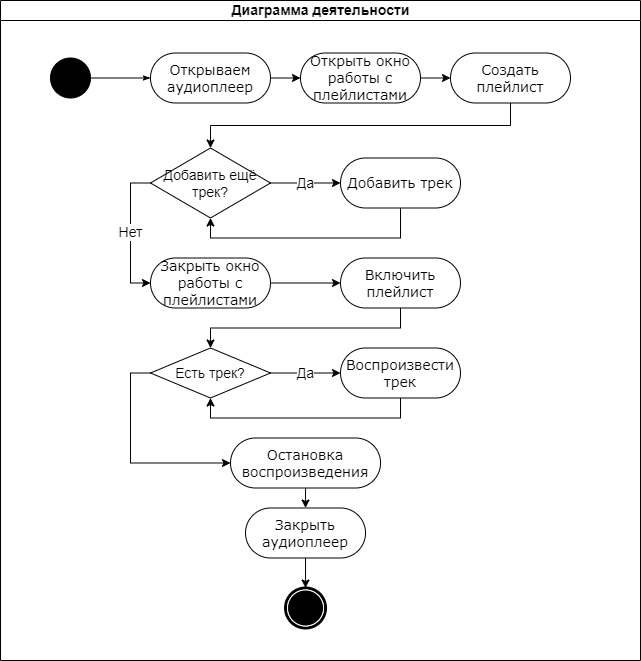

The diagram above was exported from draw.io. Its source (the exported page's mxGraphModel, read from the mxfile embedded in the PNG):
<mxGraphModel dx="3449" dy="2079" grid="1" gridSize="10" guides="1" tooltips="1" connect="1" arrows="1" fold="1" page="1" pageScale="1" pageWidth="850" pageHeight="1100" background="none" math="0" shadow="0">
  <root>
    <mxCell id="0" />
    <mxCell id="1" parent="0" />
    <mxCell id="1c1d494c118603dd-4" value="Диаграмма деятельности" style="swimlane;html=1;startSize=20;fontSize=14;" parent="1" vertex="1">
      <mxGeometry x="-950" y="-10" width="640" height="660" as="geometry" />
    </mxCell>
    <mxCell id="1c1d494c118603dd-27" style="edgeStyle=orthogonalEdgeStyle;rounded=0;html=1;labelBackgroundColor=none;startArrow=none;startFill=0;startSize=5;endArrow=classicThin;endFill=1;endSize=5;jettySize=auto;orthogonalLoop=1;strokeWidth=1;fontFamily=Verdana;fontSize=14;" parent="1c1d494c118603dd-4" source="60571a20871a0731-4" target="60571a20871a0731-8" edge="1">
      <mxGeometry relative="1" as="geometry" />
    </mxCell>
    <mxCell id="60571a20871a0731-4" value="" style="ellipse;whiteSpace=wrap;html=1;rounded=0;shadow=0;comic=0;labelBackgroundColor=none;strokeWidth=1;fillColor=#000000;fontFamily=Verdana;fontSize=14;align=center;" parent="1c1d494c118603dd-4" vertex="1">
      <mxGeometry x="50" y="57.5" width="40" height="40" as="geometry" />
    </mxCell>
    <mxCell id="Vw3w5tJbXF0P5Gc2E-GL-1" style="edgeStyle=orthogonalEdgeStyle;rounded=0;orthogonalLoop=1;jettySize=auto;html=1;exitX=1;exitY=0.5;exitDx=0;exitDy=0;entryX=0;entryY=0.5;entryDx=0;entryDy=0;" edge="1" parent="1c1d494c118603dd-4" source="60571a20871a0731-8" target="Nml4itM5zu7aC6ovKBKi-51">
      <mxGeometry relative="1" as="geometry" />
    </mxCell>
    <mxCell id="60571a20871a0731-8" value="Открываем аудиоплеер" style="rounded=1;whiteSpace=wrap;html=1;shadow=0;comic=0;labelBackgroundColor=none;strokeWidth=1;fontFamily=Verdana;fontSize=14;align=center;arcSize=50;" parent="1c1d494c118603dd-4" vertex="1">
      <mxGeometry x="150" y="52.5" width="120" height="50" as="geometry" />
    </mxCell>
    <mxCell id="60571a20871a0731-5" value="" style="shape=mxgraph.bpmn.shape;html=1;verticalLabelPosition=bottom;labelBackgroundColor=#ffffff;verticalAlign=top;perimeter=ellipsePerimeter;outline=end;symbol=terminate;rounded=0;shadow=0;comic=0;strokeWidth=1;fontFamily=Verdana;fontSize=14;align=center;" parent="1c1d494c118603dd-4" vertex="1">
      <mxGeometry x="285.03" y="587.5" width="40" height="40" as="geometry" />
    </mxCell>
    <mxCell id="Vw3w5tJbXF0P5Gc2E-GL-2" style="edgeStyle=orthogonalEdgeStyle;rounded=0;orthogonalLoop=1;jettySize=auto;html=1;exitX=1;exitY=0.5;exitDx=0;exitDy=0;entryX=0;entryY=0.5;entryDx=0;entryDy=0;" edge="1" parent="1c1d494c118603dd-4" source="Nml4itM5zu7aC6ovKBKi-51" target="Nml4itM5zu7aC6ovKBKi-91">
      <mxGeometry relative="1" as="geometry" />
    </mxCell>
    <mxCell id="Nml4itM5zu7aC6ovKBKi-51" value="Открыть окно работы с плейлистами" style="rounded=1;whiteSpace=wrap;html=1;shadow=0;comic=0;labelBackgroundColor=none;strokeWidth=1;fontFamily=Verdana;fontSize=14;align=center;arcSize=50;" parent="1c1d494c118603dd-4" vertex="1">
      <mxGeometry x="300" y="52.5" width="120" height="50" as="geometry" />
    </mxCell>
    <mxCell id="Vw3w5tJbXF0P5Gc2E-GL-3" style="edgeStyle=orthogonalEdgeStyle;rounded=0;orthogonalLoop=1;jettySize=auto;html=1;exitX=0.5;exitY=1;exitDx=0;exitDy=0;entryX=0.5;entryY=0;entryDx=0;entryDy=0;" edge="1" parent="1c1d494c118603dd-4" source="Nml4itM5zu7aC6ovKBKi-91" target="rvZp-k8c6p30kWKOyVkE-8">
      <mxGeometry relative="1" as="geometry" />
    </mxCell>
    <mxCell id="Nml4itM5zu7aC6ovKBKi-91" value="Создать плейлист" style="rounded=1;whiteSpace=wrap;html=1;shadow=0;comic=0;labelBackgroundColor=none;strokeWidth=1;fontFamily=Verdana;fontSize=14;align=center;arcSize=50;" parent="1c1d494c118603dd-4" vertex="1">
      <mxGeometry x="450" y="52.5" width="120" height="50" as="geometry" />
    </mxCell>
    <mxCell id="Vw3w5tJbXF0P5Gc2E-GL-7" style="edgeStyle=orthogonalEdgeStyle;rounded=0;orthogonalLoop=1;jettySize=auto;html=1;exitX=0.5;exitY=1;exitDx=0;exitDy=0;entryX=0.5;entryY=0;entryDx=0;entryDy=0;" edge="1" parent="1c1d494c118603dd-4" source="Nml4itM5zu7aC6ovKBKi-108" target="60571a20871a0731-5">
      <mxGeometry relative="1" as="geometry" />
    </mxCell>
    <mxCell id="Nml4itM5zu7aC6ovKBKi-108" value="Закрыть аудиоплеер" style="rounded=1;whiteSpace=wrap;html=1;shadow=0;comic=0;labelBackgroundColor=none;strokeWidth=1;fontFamily=Verdana;fontSize=14;align=center;arcSize=50;" parent="1c1d494c118603dd-4" vertex="1">
      <mxGeometry x="245.02999999999997" y="507.5" width="120" height="50" as="geometry" />
    </mxCell>
    <mxCell id="rvZp-k8c6p30kWKOyVkE-26" value="Да" style="edgeStyle=orthogonalEdgeStyle;rounded=0;orthogonalLoop=1;jettySize=auto;html=1;exitX=1;exitY=0.5;exitDx=0;exitDy=0;entryX=0;entryY=0.5;entryDx=0;entryDy=0;fontSize=14;" parent="1c1d494c118603dd-4" source="rvZp-k8c6p30kWKOyVkE-8" target="rvZp-k8c6p30kWKOyVkE-10" edge="1">
      <mxGeometry relative="1" as="geometry" />
    </mxCell>
    <mxCell id="rvZp-k8c6p30kWKOyVkE-27" value="Нет" style="edgeStyle=orthogonalEdgeStyle;rounded=0;orthogonalLoop=1;jettySize=auto;html=1;exitX=0;exitY=0.5;exitDx=0;exitDy=0;entryX=0;entryY=0.5;entryDx=0;entryDy=0;fontSize=14;" parent="1c1d494c118603dd-4" source="rvZp-k8c6p30kWKOyVkE-8" target="rvZp-k8c6p30kWKOyVkE-12" edge="1">
      <mxGeometry relative="1" as="geometry" />
    </mxCell>
    <mxCell id="rvZp-k8c6p30kWKOyVkE-8" value="Добавить ещё трек?" style="rhombus;whiteSpace=wrap;html=1;fontSize=14;" parent="1c1d494c118603dd-4" vertex="1">
      <mxGeometry x="150" y="147.5" width="120" height="70" as="geometry" />
    </mxCell>
    <mxCell id="Vw3w5tJbXF0P5Gc2E-GL-4" style="edgeStyle=orthogonalEdgeStyle;rounded=0;orthogonalLoop=1;jettySize=auto;html=1;exitX=0.5;exitY=1;exitDx=0;exitDy=0;entryX=0.5;entryY=1;entryDx=0;entryDy=0;" edge="1" parent="1c1d494c118603dd-4" source="rvZp-k8c6p30kWKOyVkE-10" target="rvZp-k8c6p30kWKOyVkE-8">
      <mxGeometry relative="1" as="geometry" />
    </mxCell>
    <mxCell id="rvZp-k8c6p30kWKOyVkE-10" value="Добавить трек" style="rounded=1;whiteSpace=wrap;html=1;shadow=0;comic=0;labelBackgroundColor=none;strokeWidth=1;fontFamily=Verdana;fontSize=14;align=center;arcSize=50;" parent="1c1d494c118603dd-4" vertex="1">
      <mxGeometry x="340" y="157.5" width="120" height="50" as="geometry" />
    </mxCell>
    <mxCell id="Vw3w5tJbXF0P5Gc2E-GL-5" style="edgeStyle=orthogonalEdgeStyle;rounded=0;orthogonalLoop=1;jettySize=auto;html=1;exitX=1;exitY=0.5;exitDx=0;exitDy=0;entryX=0;entryY=0.5;entryDx=0;entryDy=0;" edge="1" parent="1c1d494c118603dd-4" source="rvZp-k8c6p30kWKOyVkE-12" target="rvZp-k8c6p30kWKOyVkE-16">
      <mxGeometry relative="1" as="geometry" />
    </mxCell>
    <mxCell id="rvZp-k8c6p30kWKOyVkE-12" value="Закрыть окно работы с плейлистами" style="rounded=1;whiteSpace=wrap;html=1;shadow=0;comic=0;labelBackgroundColor=none;strokeWidth=1;fontFamily=Verdana;fontSize=14;align=center;arcSize=50;" parent="1c1d494c118603dd-4" vertex="1">
      <mxGeometry x="150" y="257.5" width="120" height="50" as="geometry" />
    </mxCell>
    <mxCell id="rvZp-k8c6p30kWKOyVkE-23" style="edgeStyle=orthogonalEdgeStyle;rounded=0;orthogonalLoop=1;jettySize=auto;html=1;exitX=0.5;exitY=1;exitDx=0;exitDy=0;entryX=0.5;entryY=0;entryDx=0;entryDy=0;fontSize=14;" parent="1c1d494c118603dd-4" source="rvZp-k8c6p30kWKOyVkE-16" target="rvZp-k8c6p30kWKOyVkE-20" edge="1">
      <mxGeometry relative="1" as="geometry" />
    </mxCell>
    <mxCell id="rvZp-k8c6p30kWKOyVkE-16" value="Включить плейлист" style="rounded=1;whiteSpace=wrap;html=1;shadow=0;comic=0;labelBackgroundColor=none;strokeWidth=1;fontFamily=Verdana;fontSize=14;align=center;arcSize=50;" parent="1c1d494c118603dd-4" vertex="1">
      <mxGeometry x="340" y="257.5" width="120" height="50" as="geometry" />
    </mxCell>
    <mxCell id="rvZp-k8c6p30kWKOyVkE-29" value="Да" style="edgeStyle=orthogonalEdgeStyle;rounded=0;orthogonalLoop=1;jettySize=auto;html=1;exitX=1;exitY=0.5;exitDx=0;exitDy=0;entryX=0;entryY=0.5;entryDx=0;entryDy=0;fontSize=14;" parent="1c1d494c118603dd-4" source="rvZp-k8c6p30kWKOyVkE-20" target="rvZp-k8c6p30kWKOyVkE-22" edge="1">
      <mxGeometry relative="1" as="geometry" />
    </mxCell>
    <mxCell id="rvZp-k8c6p30kWKOyVkE-30" style="edgeStyle=orthogonalEdgeStyle;rounded=0;orthogonalLoop=1;jettySize=auto;html=1;exitX=0;exitY=0.5;exitDx=0;exitDy=0;entryX=0;entryY=0.5;entryDx=0;entryDy=0;fontSize=14;" parent="1c1d494c118603dd-4" source="rvZp-k8c6p30kWKOyVkE-20" target="rvZp-k8c6p30kWKOyVkE-24" edge="1">
      <mxGeometry relative="1" as="geometry" />
    </mxCell>
    <mxCell id="rvZp-k8c6p30kWKOyVkE-20" value="Есть трек?" style="rhombus;whiteSpace=wrap;html=1;fontSize=14;" parent="1c1d494c118603dd-4" vertex="1">
      <mxGeometry x="150" y="347.5" width="120" height="50" as="geometry" />
    </mxCell>
    <mxCell id="rvZp-k8c6p30kWKOyVkE-31" style="edgeStyle=orthogonalEdgeStyle;rounded=0;orthogonalLoop=1;jettySize=auto;html=1;exitX=0.5;exitY=1;exitDx=0;exitDy=0;entryX=0.5;entryY=1;entryDx=0;entryDy=0;fontSize=14;" parent="1c1d494c118603dd-4" source="rvZp-k8c6p30kWKOyVkE-22" target="rvZp-k8c6p30kWKOyVkE-20" edge="1">
      <mxGeometry relative="1" as="geometry" />
    </mxCell>
    <mxCell id="rvZp-k8c6p30kWKOyVkE-22" value="Воспроизвести трек" style="rounded=1;whiteSpace=wrap;html=1;shadow=0;comic=0;labelBackgroundColor=none;strokeWidth=1;fontFamily=Verdana;fontSize=14;align=center;arcSize=50;" parent="1c1d494c118603dd-4" vertex="1">
      <mxGeometry x="340" y="347.5" width="120" height="50" as="geometry" />
    </mxCell>
    <mxCell id="rvZp-k8c6p30kWKOyVkE-25" style="edgeStyle=orthogonalEdgeStyle;rounded=0;orthogonalLoop=1;jettySize=auto;html=1;exitX=0.5;exitY=1;exitDx=0;exitDy=0;entryX=0.5;entryY=0;entryDx=0;entryDy=0;fontSize=14;" parent="1c1d494c118603dd-4" source="rvZp-k8c6p30kWKOyVkE-24" target="Nml4itM5zu7aC6ovKBKi-108" edge="1">
      <mxGeometry relative="1" as="geometry" />
    </mxCell>
    <mxCell id="rvZp-k8c6p30kWKOyVkE-24" value="Остановка воспроизведения" style="rounded=1;whiteSpace=wrap;html=1;shadow=0;comic=0;labelBackgroundColor=none;strokeWidth=1;fontFamily=Verdana;fontSize=14;align=center;arcSize=50;" parent="1c1d494c118603dd-4" vertex="1">
      <mxGeometry x="230" y="437.5" width="150.05" height="50" as="geometry" />
    </mxCell>
  </root>
</mxGraphModel>